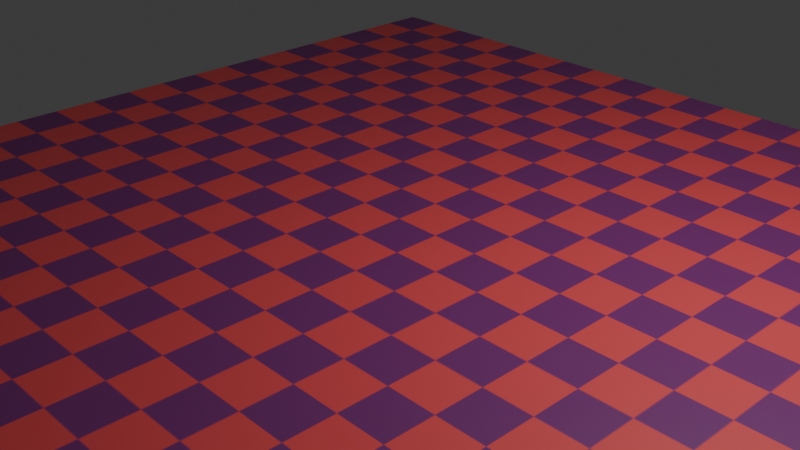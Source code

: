 # Source: ground.blend  (saved by Blender 4.1.24; exported with 4.5.12 LTS)
import bpy
from mathutils import Matrix  # noqa: F401  (used for matrix-valued properties, if any)

bpy.ops.wm.read_factory_settings(use_empty=True)
scene = bpy.context.scene
scene.name = 'Scene'

# ---- collections
col_collection = bpy.data.collections.new('Collection'); scene.collection.children.link(col_collection)

# ---- images (referenced by path relative to the original .blend; pixels are not part of the script)
import os
ASSET_DIR = os.environ.get("B2B_ASSET_DIR", "")  # directory of the original .blend (textures are referenced by path, not embedded)
HERE = os.path.dirname(os.path.abspath(__file__))  # packed textures are extracted next to this script under _unpacked/

def load_image(name, relpath, width, height, colorspace="sRGB"):
    """Load a texture the original file referenced (path relative to the .blend, or extracted next to this script)."""
    p = next((c for c in (os.path.join(HERE, relpath), os.path.join(ASSET_DIR, relpath)) if relpath and os.path.exists(c)), "")
    if p:
        img = bpy.data.images.load(p, check_existing=True)
        img.name = name
    else:  # same state as the original file: an image datablock whose file is absent (Cycles renders it pink)
        img = bpy.data.images.new(name, width, height)
        img.source = "FILE"
        img.filepath = "//" + (relpath or name)
    img.colorspace_settings.name = colorspace
    return img
img_player_skin = load_image('player_skin', '_unpacked/player_skin.5a4c4248.png', 1024, 1024, 'sRGB')

# ---- materials (node trees are filled in below, after node groups)
mat_material_001 = bpy.data.materials.new('Material.001')

# ---- material node trees
mat_material_001.use_nodes = True; mat_material_001.node_tree.nodes.clear()
_N = mat_material_001.node_tree.nodes; _L = mat_material_001.node_tree.links
n0 = _N.new('ShaderNodeBsdfPrincipled'); n0.name = 'Principled BSDF'; n0.location = (1, 315)
n1 = _N.new('ShaderNodeOutputMaterial'); n1.name = 'Material Output'; n1.location = (272, 329)
n2 = _N.new('ShaderNodeTexImage'); n2.name = 'Image Texture'; n2.location = (-582, -53)
n2.image = img_player_skin
n3 = _N.new('ShaderNodeTexImage'); n3.name = 'Image Texture.001'; n3.location = (-537, 324)
n3.image = img_player_skin
_L.new(n0.outputs[0], n1.inputs[0])
_L.new(n3.outputs[0], n0.inputs[0])
n1.is_active_output = True

# ---- world
world_world = bpy.data.worlds.new('World'); scene.world = world_world
world_world.use_nodes = True; world_world.node_tree.nodes.clear()
_N = world_world.node_tree.nodes; _L = world_world.node_tree.links
n0 = _N.new('ShaderNodeOutputWorld'); n0.name = 'World Output'; n0.location = (300, 300)
n1 = _N.new('ShaderNodeBackground'); n1.name = 'Background'; n1.location = (10, 300)
n1.inputs[0].default_value = (0.05088, 0.05088, 0.05088, 1.0)
_L.new(n1.outputs[0], n0.inputs[0])
n0.is_active_output = True
world_world.color = (0.05088, 0.05088, 0.05088)
world_world.use_sun_shadow = False
world_world.sun_shadow_jitter_overblur = 0.0

# ---- cameras
cam_camera = bpy.data.cameras.new('Camera')
cam_camera.clip_end = 100.0
cam_camera.ortho_scale = 7.314

# ---- lights
light_light = bpy.data.lights.new('Light', 'POINT')
light_light.transmission_factor = 0.0
light_light.energy = 1000.0
light_light.shadow_soft_size = 0.1
light_light.shadow_maximum_resolution = 0.006
light_light.use_absolute_resolution = True

# ---- meshes
me_plane = bpy.data.meshes.new('Plane')
me_plane.from_pydata([(-5.202, -5.202, 0.0), (5.202, -5.202, 0.0), (-5.202, 5.202, 0.0), (5.202, 5.202, 0.0)], [], [(0, 1, 3, 2)])
_uv = me_plane.uv_layers.new(name='UVMap')
_uv.uv.foreach_set('vector', [0.9999, 0.9999, 0.0001, 0.9999, 9.993e-05, 0.0001002, 0.9999, 9.998e-05])
me_plane.materials.append(mat_material_001)
me_plane.update()

# ---- objects
ob_light = bpy.data.objects.new('Light', light_light)
ob_camera = bpy.data.objects.new('Camera', cam_camera)
ob_plane = bpy.data.objects.new('Plane', me_plane)

# ---- transforms, parenting, visibility, modifiers, constraints
ob_light.location = (4.076, 1.005, 5.904)
ob_light.rotation_euler = (0.6503, 0.05522, 1.866)
ob_light.lock_rotations_4d = False
ob_light.empty_display_type = 'ARROWS'
ob_light.color = (0.0, 0.0, 0.0, 0.0)
ob_light.lineart.crease_threshold = 0.0
ob_camera.location = (7.359, -6.926, 4.958)
ob_camera.rotation_euler = (1.109, 0.0, 0.8149)
ob_camera.lock_rotations_4d = False
ob_camera.empty_display_type = 'ARROWS'
ob_camera.color = (0.0, 0.0, 0.0, 0.0)
ob_camera.display_type = 'WIRE'
ob_camera.lineart.crease_threshold = 0.0
ob_plane.location = (0.0, 0.0, 0.0)

# ---- collection membership
col_collection.objects.link(ob_light)
col_collection.objects.link(ob_camera)
col_collection.objects.link(ob_plane)

# ---- scene / render settings (as saved in the file)
scene.camera = ob_camera
scene.frame_start = 1; scene.frame_end = 250; scene.frame_set(52)
scene.render.engine = 'CYCLES'
scene.cycles.sampling_pattern = 'TABULATED_SOBOL'
scene.cycles.bake_type = 'DIFFUSE'
scene.eevee.ray_tracing_options.trace_max_roughness = 0.0
bpy.context.view_layer.update()
